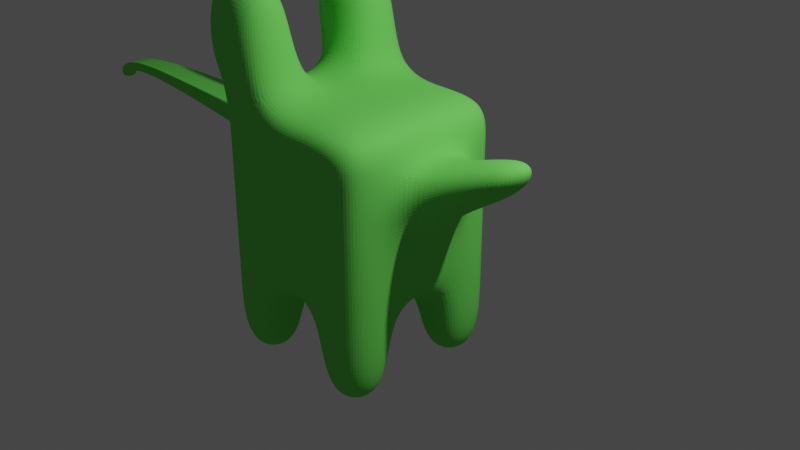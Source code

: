 # Source: blend.blend  (saved by Blender 3.3.6; exported with 4.5.12 LTS)
import bpy
from mathutils import Matrix  # noqa: F401  (used for matrix-valued properties, if any)

bpy.ops.wm.read_factory_settings(use_empty=True)
scene = bpy.context.scene
scene.name = 'Scene'

# ---- collections
col_collection = bpy.data.collections.new('Collection'); scene.collection.children.link(col_collection)

# ---- materials (node trees are filled in below, after node groups)
mat_material = bpy.data.materials.new('Material')
mat_material.alpha_threshold = 0.0
mat_material.use_transparent_shadow = False
mat_material.diffuse_color = (0.1763, 0.8, 0.1231, 1.0)
mat_material.roughness = 0.5
mat_material.line_color = (0.0, 0.0, 0.0, 1.0)

# ---- material node trees

# ---- world
world_world = bpy.data.worlds.new('World'); scene.world = world_world
world_world.use_nodes = True; world_world.node_tree.nodes.clear()
_N = world_world.node_tree.nodes; _L = world_world.node_tree.links
n0 = _N.new('ShaderNodeOutputWorld'); n0.name = 'World Output'; n0.location = (300, 300)
n1 = _N.new('ShaderNodeBackground'); n1.name = 'Background'; n1.location = (10, 300)
n1.inputs[0].default_value = (0.05088, 0.05088, 0.05088, 1.0)
_L.new(n1.outputs[0], n0.inputs[0])
n0.is_active_output = True
world_world.color = (0.05088, 0.05088, 0.05088)
world_world.use_sun_shadow = False
world_world.sun_shadow_jitter_overblur = 0.0

# ---- cameras
cam_camera = bpy.data.cameras.new('Camera')
cam_camera.clip_end = 100.0
cam_camera.ortho_scale = 7.314

# ---- lights
light_light = bpy.data.lights.new('Light', 'POINT')
light_light.transmission_factor = 0.0
light_light.energy = 1000.0
light_light.shadow_soft_size = 0.1
light_light.shadow_maximum_resolution = 0.006
light_light.use_absolute_resolution = True

# ---- meshes
me_cube = bpy.data.meshes.new('Cube')
me_cube.from_pydata([(1.0, 1.0, 1.0), (1.0, 1.0, -1.0), (1.0, -1.0, 1.0), (1.0, -1.0, -1.0), (-1.0, 0.856, 1.144), (-1.0, 1.0, -1.0), (-1.0, -0.856, 1.144), (-1.0, -1.0, -1.0), (-1.0, 0.3333, -1.0), (-1.0, -0.3333, -1.0), (1.0, 0.3333, 1.0), (1.0, -0.3333, 1.0), (-1.0, -0.4773, 1.144), (-1.0, 0.4773, 1.144), (1.0, -0.3333, -1.0), (1.0, 0.3333, -1.0), (0.3281, 1.0, -1.0), (-0.3386, 1.0, -1.0), (0.3281, -1.0, 1.0), (-0.3386, -1.0, 1.0), (-0.3386, -1.0, -1.0), (0.3281, -1.0, -1.0), (-0.3386, 1.0, 1.0), (0.3281, 1.0, 1.0), (0.3281, 0.3333, -1.0), (-0.3386, 0.3333, -1.0), (0.3281, -0.3333, -1.0), (-0.3386, -0.3333, -1.0), (-0.3386, 0.3333, 1.0), (0.3281, 0.3333, 1.0), (-0.3386, -0.3333, 1.0), (0.3281, -0.3333, 1.0), (-1.0, -0.3333, -1.936), (-1.0, -1.0, -1.936), (-0.3386, 1.0, -1.936), (-1.0, 1.0, -1.936), (0.3281, -1.0, -1.936), (1.0, -1.0, -1.936), (1.0, 0.3333, -1.936), (1.0, 1.0, -1.936), (-1.0, 0.3333, -1.936), (1.0, -0.3333, -1.936), (-0.3386, 0.3333, -1.936), (-0.3386, -0.3333, -1.936), (0.3281, 1.0, -1.936), (-0.3386, -1.0, -1.936), (0.3281, 0.3333, -1.936), (0.3281, -0.3333, -1.936), (-0.3386, -1.0, 2.187), (-1.0, -0.856, 2.043), (-1.0, 0.4773, 2.043), (-1.0, 0.856, 2.043), (-1.0, -0.4773, 2.043), (-0.3386, 1.0, 2.187), (-0.3386, 0.3333, 2.187), (-0.3386, -0.3333, 2.187), (-1.0, 0.3333, 1.0), (-1.0, 1.0, 1.0), (-1.0, -1.0, 1.0), (-1.0, -0.3333, 1.0), (-1.0, 0.3333, 2.187), (-1.0, 1.0, 2.187), (-1.0, -1.0, 2.187), (-1.0, -0.3333, 2.187), (-1.0, 0.3333, 1.0), (-1.0, 1.0, 1.0), (-1.0, -1.0, 1.0), (-1.0, -0.3333, 1.0), (-1.0, 0.3333, 2.187), (-1.0, 1.0, 2.187), (-1.0, -1.0, 2.187), (-1.0, -0.3333, 2.187), (-0.746, 0.4773, 1.144), (-0.746, 0.856, 1.144), (-0.746, -0.856, 1.144), (-0.746, -0.4773, 1.144), (-0.746, 0.4773, 2.043), (-0.746, 0.856, 2.043), (-0.746, -0.856, 2.043), (-0.746, -0.4773, 2.043), (1.0, 1.0, 0.0), (-1.0, -1.0, 0.0), (1.0, -1.0, 0.0), (-1.0, 1.0, 0.0), (1.0, 0.3333, 0.0), (1.0, -0.3333, 0.0), (-1.0, -0.2949, 0.03843), (-1.0, 0.2949, 0.03843), (-0.3386, 1.0, 0.0), (0.3281, 1.0, 0.0), (0.3281, -1.0, 0.0), (-0.3386, -1.0, 0.0), (-1.0, -1.0, 0.5), (1.0, 1.0, 0.5), (1.0, -1.0, 0.5), (-1.0, 1.0, 0.5), (1.0, 0.3333, 0.5), (1.0, -0.3333, 0.5), (-1.0, -0.2949, 0.4616), (-1.0, 0.2949, 0.4616), (-0.3386, 1.0, 0.5), (0.3281, 1.0, 0.5), (0.3281, -1.0, 0.5), (-0.3386, -1.0, 0.5), (-1.0, -0.3333, 0.5), (-1.0, -0.3333, 0.0), (-1.0, 0.3333, 0.5), (-1.0, 0.3333, 0.0), (-1.0, -0.3333, 0.5), (-1.0, -0.3333, 0.0), (-1.0, 0.3333, 0.5), (-1.0, 0.3333, 0.0), (-1.0, -0.3333, 0.5), (-1.0, -0.3333, 0.0), (-1.0, 0.3333, 0.5), (-1.0, 0.3333, 0.0), (-1.0, -0.3333, 0.5), (-1.0, -0.3333, 0.0), (-1.0, 0.3333, 0.5), (-1.0, 0.3333, 0.0), (-3.986, -0.1309, 0.5089), (-3.986, -0.1309, 0.3641), (-3.986, 0.07088, 0.5089), (-3.986, 0.07088, 0.3641), (-1.0, -0.2949, 0.3974), (-1.0, 0.2949, 0.3974), (-3.986, -0.1309, 0.4869), (-3.986, 0.07088, 0.4869), (-4.317, -0.1267, 0.2502), (-4.317, -0.1267, 0.1146), (-4.317, 0.0659, 0.2502), (-4.317, 0.0659, 0.1146), (-4.317, -0.1313, 0.2328), (-4.317, 0.0705, 0.2328), (-4.317, -0.1313, 0.2548), (-4.317, -0.1313, 0.11), (-4.317, 0.0705, 0.2548), (-4.317, 0.0705, 0.11), (-4.317, -0.1313, 0.2328), (-4.317, 0.0705, 0.2328), (-4.317, -0.1313, 0.2548), (-4.317, 0.0705, 0.2548), (-4.317, -0.1313, 0.11), (-4.317, 0.0705, 0.11), (-4.25, -0.1267, 0.2502), (-4.25, 0.0659, 0.2502), (-4.25, -0.1267, 0.1146), (-4.25, 0.0659, 0.1146), (2.126, 0.515, 1.011), (2.126, 0.515, 0.5112), (2.126, -0.1516, 1.011), (2.126, -0.1516, 0.5112)], [], [(22, 57, 61, 53), (103, 19, 58, 92), (106, 56, 57, 95), (8, 5, 35, 40), (97, 11, 2, 94), (101, 23, 0, 93), (93, 0, 10, 96), (96, 10, 11, 97), (1, 15, 38, 39), (24, 15, 14, 26), (92, 58, 59, 104), (104, 59, 56, 106), (28, 22, 53, 54), (28, 56, 59, 30), (10, 29, 31, 11), (29, 28, 30, 31), (0, 23, 29, 10), (23, 22, 28, 29), (8, 25, 27, 9), (25, 24, 26, 27), (14, 3, 37, 41), (17, 16, 24, 25), (95, 57, 22, 100), (100, 22, 23, 101), (21, 26, 47, 36), (27, 26, 21, 20), (94, 2, 18, 102), (102, 18, 19, 103), (11, 31, 18, 2), (31, 30, 19, 18), (47, 41, 37, 36), (44, 39, 38, 46), (35, 34, 42, 40), (32, 43, 45, 33), (17, 25, 42, 34), (16, 1, 39, 44), (15, 24, 46, 38), (24, 16, 44, 46), (25, 8, 40, 42), (7, 9, 32, 33), (3, 21, 36, 37), (9, 27, 43, 32), (5, 17, 34, 35), (26, 14, 41, 47), (27, 20, 45, 43), (20, 7, 33, 45), (55, 63, 62, 48), (53, 61, 60, 54), (58, 19, 48, 62), (19, 30, 55, 48), (30, 59, 63, 55), (49, 52, 79, 78), (56, 28, 54, 60), (6, 49, 78, 74), (64, 65, 57, 56), (66, 67, 59, 58), (69, 68, 60, 61), (71, 70, 62, 63), (65, 69, 61, 57), (70, 66, 58, 62), (67, 71, 63, 59), (68, 64, 56, 60), (13, 4, 65, 64), (6, 12, 67, 66), (51, 50, 68, 69), (52, 49, 70, 71), (4, 51, 69, 65), (49, 6, 66, 70), (12, 52, 71, 67), (50, 13, 64, 68), (73, 72, 76, 77), (75, 74, 78, 79), (12, 6, 74, 75), (52, 12, 75, 79), (51, 4, 73, 77), (50, 51, 77, 76), (4, 13, 72, 73), (13, 50, 76, 72), (21, 90, 91, 20), (3, 82, 90, 21), (17, 88, 89, 16), (5, 83, 88, 17), (9, 105, 107, 8), (7, 81, 105, 9), (15, 84, 85, 14), (1, 80, 84, 15), (16, 89, 80, 1), (14, 85, 82, 3), (8, 107, 83, 5), (20, 91, 81, 7), (90, 102, 103, 91), (82, 94, 102, 90), (88, 100, 101, 89), (83, 95, 100, 88), (87, 86, 121, 123), (81, 92, 104, 105), (84, 96, 148, 149), (80, 93, 96, 84), (89, 101, 93, 80), (85, 97, 94, 82), (107, 106, 95, 83), (91, 103, 92, 81), (108, 109, 105, 104), (111, 110, 106, 107), (109, 111, 107, 105), (110, 108, 104, 106), (112, 113, 109, 108), (115, 114, 110, 111), (113, 115, 111, 109), (114, 112, 108, 110), (116, 117, 113, 112), (119, 118, 114, 115), (117, 119, 115, 113), (118, 116, 112, 114), (98, 86, 117, 116), (87, 99, 118, 119), (86, 87, 119, 117), (99, 98, 116, 118), (121, 120, 134, 135), (86, 98, 120, 121), (99, 122, 127, 125), (99, 87, 123, 122), (124, 125, 127, 126), (123, 121, 135, 137), (98, 99, 125, 124), (120, 98, 124, 126), (130, 131, 147, 145), (141, 140, 132, 133), (126, 127, 139, 138), (120, 126, 138, 134), (127, 122, 136, 139), (122, 123, 137, 136), (140, 142, 135, 134), (143, 141, 136, 137), (142, 143, 137, 135), (133, 132, 138, 139), (141, 133, 139, 136), (132, 140, 134, 138), (130, 128, 140, 141), (128, 129, 142, 140), (131, 130, 141, 143), (129, 131, 143, 142), (146, 144, 145, 147), (128, 130, 145, 144), (131, 129, 146, 147), (129, 128, 144, 146), (149, 148, 150, 151), (96, 97, 150, 148), (85, 84, 149, 151), (97, 85, 151, 150)])
_uv = me_cube.uv_layers.new(name='UVMap')
_uv.uv.foreach_set('vector', [0.625, 0.3327, 0.625, 0.25, 0.625, 0.25, 0.625, 0.3327, 0.5625, 0.9173, 0.625, 0.9173, 0.625, 1.0, 0.5625, 1.0, 0.5625, 0.1667, 0.625, 0.1667, 0.625, 0.25, 0.5625, 0.25, 0.375, 0.1667, 0.375, 0.25, 0.375, 0.25, 0.375, 0.1667, 0.5625, 0.6667, 0.625, 0.6667, 0.625, 0.75, 0.5625, 0.75, 0.5625, 0.416, 0.625, 0.416, 0.625, 0.5, 0.5625, 0.5, 0.5625, 0.5, 0.625, 0.5, 0.625, 0.5833, 0.5625, 0.5833, 0.5625, 0.5833, 0.625, 0.5833, 0.625, 0.6667, 0.5625, 0.6667, 0.375, 0.5, 0.375, 0.5833, 0.375, 0.5833, 0.375, 0.5, 0.291, 0.5833, 0.375, 0.5833, 0.375, 0.6667, 0.291, 0.6667, 0.5625, 0.0, 0.625, 0.0, 0.625, 0.08333, 0.5625, 0.08333, 0.5625, 0.08333, 0.625, 0.08333, 0.625, 0.1667, 0.5625, 0.1667, 0.7923, 0.5833, 0.7923, 0.5, 0.7923, 0.5, 0.7923, 0.5833, 0.7923, 0.5833, 0.875, 0.5833, 0.875, 0.6667, 0.7923, 0.6667, 0.625, 0.5833, 0.709, 0.5833, 0.709, 0.6667, 0.625, 0.6667, 0.709, 0.5833, 0.7923, 0.5833, 0.7923, 0.6667, 0.709, 0.6667, 0.625, 0.5, 0.709, 0.5, 0.709, 0.5833, 0.625, 0.5833, 0.709, 0.5, 0.7923, 0.5, 0.7923, 0.5833, 0.709, 0.5833, 0.125, 0.5833, 0.2077, 0.5833, 0.2077, 0.6667, 0.125, 0.6667, 0.2077, 0.5833, 0.291, 0.5833, 0.291, 0.6667, 0.2077, 0.6667, 0.375, 0.6667, 0.375, 0.75, 0.375, 0.75, 0.375, 0.6667, 0.2077, 0.5, 0.291, 0.5, 0.291, 0.5833, 0.2077, 0.5833, 0.5625, 0.25, 0.625, 0.25, 0.625, 0.3327, 0.5625, 0.3327, 0.5625, 0.3327, 0.625, 0.3327, 0.625, 0.416, 0.5625, 0.416, 0.291, 0.75, 0.291, 0.6667, 0.291, 0.6667, 0.291, 0.75, 0.2077, 0.6667, 0.291, 0.6667, 0.291, 0.75, 0.2077, 0.75, 0.5625, 0.75, 0.625, 0.75, 0.625, 0.834, 0.5625, 0.834, 0.5625, 0.834, 0.625, 0.834, 0.625, 0.9173, 0.5625, 0.9173, 0.625, 0.6667, 0.709, 0.6667, 0.709, 0.75, 0.625, 0.75, 0.709, 0.6667, 0.7923, 0.6667, 0.7923, 0.75, 0.709, 0.75, 0.291, 0.6667, 0.375, 0.6667, 0.375, 0.75, 0.291, 0.75, 0.291, 0.5, 0.375, 0.5, 0.375, 0.5833, 0.291, 0.5833, 0.125, 0.5, 0.2077, 0.5, 0.2077, 0.5833, 0.125, 0.5833, 0.125, 0.6667, 0.2077, 0.6667, 0.2077, 0.75, 0.125, 0.75, 0.2077, 0.5, 0.2077, 0.5833, 0.2077, 0.5833, 0.2077, 0.5, 0.375, 0.416, 0.375, 0.5, 0.375, 0.5, 0.375, 0.416, 0.375, 0.5833, 0.291, 0.5833, 0.291, 0.5833, 0.375, 0.5833, 0.291, 0.5833, 0.291, 0.5, 0.291, 0.5, 0.291, 0.5833, 0.2077, 0.5833, 0.125, 0.5833, 0.125, 0.5833, 0.2077, 0.5833, 0.375, 0.0, 0.375, 0.08333, 0.375, 0.08333, 0.375, 0.0, 0.375, 0.75, 0.375, 0.834, 0.375, 0.834, 0.375, 0.75, 0.125, 0.6667, 0.2077, 0.6667, 0.2077, 0.6667, 0.125, 0.6667, 0.375, 0.25, 0.375, 0.3327, 0.375, 0.3327, 0.375, 0.25, 0.291, 0.6667, 0.375, 0.6667, 0.375, 0.6667, 0.291, 0.6667, 0.2077, 0.6667, 0.2077, 0.75, 0.2077, 0.75, 0.2077, 0.6667, 0.375, 0.9173, 0.375, 1.0, 0.375, 1.0, 0.375, 0.9173, 0.7923, 0.6667, 0.875, 0.6667, 0.875, 0.75, 0.7923, 0.75, 0.7923, 0.5, 0.875, 0.5, 0.875, 0.5833, 0.7923, 0.5833, 0.625, 1.0, 0.625, 0.9173, 0.625, 0.9173, 0.625, 1.0, 0.7923, 0.75, 0.7923, 0.6667, 0.7923, 0.6667, 0.7923, 0.75, 0.7923, 0.6667, 0.875, 0.6667, 0.875, 0.6667, 0.7923, 0.6667, 0.625, 0.018, 0.625, 0.06534, 0.625, 0.06534, 0.625, 0.018, 0.875, 0.5833, 0.7923, 0.5833, 0.7923, 0.5833, 0.875, 0.5833, 0.625, 0.018, 0.625, 0.018, 0.625, 0.018, 0.625, 0.018, 0.625, 0.1667, 0.625, 0.25, 0.625, 0.25, 0.625, 0.1667, 0.625, 0.0, 0.625, 0.08333, 0.625, 0.08333, 0.625, 0.0, 0.625, 0.25, 0.625, 0.1667, 0.625, 0.1667, 0.625, 0.25, 0.625, 0.08333, 0.625, 0.0, 0.625, 0.0, 0.625, 0.08333, 0.0, 0.0, 0.0, 0.0, 0.0, 0.0, 0.0, 0.0, 0.0, 0.0, 0.0, 0.0, 0.0, 0.0, 0.0, 0.0, 0.0, 0.0, 0.0, 0.0, 0.0, 0.0, 0.0, 0.0, 0.0, 0.0, 0.0, 0.0, 0.0, 0.0, 0.0, 0.0, 0.625, 0.1847, 0.625, 0.232, 0.625, 0.25, 0.625, 0.1667, 0.625, 0.018, 0.625, 0.06534, 0.625, 0.08333, 0.625, 0.0, 0.625, 0.232, 0.625, 0.1847, 0.625, 0.1667, 0.625, 0.25, 0.625, 0.06534, 0.625, 0.018, 0.625, 0.0, 0.625, 0.08333, 0.625, 0.232, 0.625, 0.232, 0.625, 0.25, 0.625, 0.25, 0.625, 0.018, 0.625, 0.018, 0.625, 0.0, 0.625, 0.0, 0.625, 0.06534, 0.625, 0.06534, 0.625, 0.08333, 0.625, 0.08333, 0.625, 0.1847, 0.625, 0.1847, 0.625, 0.1667, 0.625, 0.1667, 0.625, 0.232, 0.625, 0.1847, 0.625, 0.1847, 0.625, 0.232, 0.625, 0.06534, 0.625, 0.018, 0.625, 0.018, 0.625, 0.06534, 0.625, 0.06534, 0.625, 0.018, 0.625, 0.018, 0.625, 0.06534, 0.625, 0.06534, 0.625, 0.06534, 0.625, 0.06534, 0.625, 0.06534, 0.625, 0.232, 0.625, 0.232, 0.625, 0.232, 0.625, 0.232, 0.625, 0.1847, 0.625, 0.232, 0.625, 0.232, 0.625, 0.1847, 0.625, 0.232, 0.625, 0.1847, 0.625, 0.1847, 0.625, 0.232, 0.625, 0.1847, 0.625, 0.1847, 0.625, 0.1847, 0.625, 0.1847, 0.375, 0.834, 0.5, 0.834, 0.5, 0.9173, 0.375, 0.9173, 0.375, 0.75, 0.5, 0.75, 0.5, 0.834, 0.375, 0.834, 0.375, 0.3327, 0.5, 0.3327, 0.5, 0.416, 0.375, 0.416, 0.375, 0.25, 0.5, 0.25, 0.5, 0.3327, 0.375, 0.3327, 0.375, 0.08333, 0.5, 0.08333, 0.5, 0.1667, 0.375, 0.1667, 0.375, 0.0, 0.5, 0.0, 0.5, 0.08333, 0.375, 0.08333, 0.375, 0.5833, 0.5, 0.5833, 0.5, 0.6667, 0.375, 0.6667, 0.375, 0.5, 0.5, 0.5, 0.5, 0.5833, 0.375, 0.5833, 0.375, 0.416, 0.5, 0.416, 0.5, 0.5, 0.375, 0.5, 0.375, 0.6667, 0.5, 0.6667, 0.5, 0.75, 0.375, 0.75, 0.375, 0.1667, 0.5, 0.1667, 0.5, 0.25, 0.375, 0.25, 0.375, 0.9173, 0.5, 0.9173, 0.5, 1.0, 0.375, 1.0, 0.5, 0.834, 0.5625, 0.834, 0.5625, 0.9173, 0.5, 0.9173, 0.5, 0.75, 0.5625, 0.75, 0.5625, 0.834, 0.5, 0.834, 0.5, 0.3327, 0.5625, 0.3327, 0.5625, 0.416, 0.5, 0.416, 0.5, 0.25, 0.5625, 0.25, 0.5625, 0.3327, 0.5, 0.3327, 0.5048, 0.1619, 0.5048, 0.08814, 0.5048, 0.08814, 0.5048, 0.1619, 0.5, 0.0, 0.5625, 0.0, 0.5625, 0.08333, 0.5, 0.08333, 0.5, 0.5833, 0.5625, 0.5833, 0.5625, 0.5833, 0.5, 0.5833, 0.5, 0.5, 0.5625, 0.5, 0.5625, 0.5833, 0.5, 0.5833, 0.5, 0.416, 0.5625, 0.416, 0.5625, 0.5, 0.5, 0.5, 0.5, 0.6667, 0.5625, 0.6667, 0.5625, 0.75, 0.5, 0.75, 0.5, 0.1667, 0.5625, 0.1667, 0.5625, 0.25, 0.5, 0.25, 0.5, 0.9173, 0.5625, 0.9173, 0.5625, 1.0, 0.5, 1.0, 0.0, 0.0, 0.0, 0.0, 0.0, 0.0, 0.0, 0.0, 0.0, 0.0, 0.0, 0.0, 0.0, 0.0, 0.0, 0.0, 0.5, 0.08333, 0.5, 0.1667, 0.5, 0.1667, 0.5, 0.08333, 0.5625, 0.1667, 0.5625, 0.08333, 0.5625, 0.08333, 0.5625, 0.1667, 0.0, 0.0, 0.0, 0.0, 0.0, 0.0, 0.0, 0.0, 0.0, 0.0, 0.0, 0.0, 0.0, 0.0, 0.0, 0.0, 0.5, 0.08333, 0.5, 0.1667, 0.5, 0.1667, 0.5, 0.08333, 0.5625, 0.1667, 0.5625, 0.08333, 0.5625, 0.08333, 0.5625, 0.1667, 0.0, 0.0, 0.0, 0.0, 0.0, 0.0, 0.0, 0.0, 0.0, 0.0, 0.0, 0.0, 0.0, 0.0, 0.0, 0.0, 0.5, 0.08333, 0.5, 0.1667, 0.5, 0.1667, 0.5, 0.08333, 0.5625, 0.1667, 0.5625, 0.08333, 0.5625, 0.08333, 0.5625, 0.1667, 0.5577, 0.08814, 0.5048, 0.08814, 0.5, 0.08333, 0.5625, 0.08333, 0.5048, 0.1619, 0.5577, 0.1619, 0.5625, 0.1667, 0.5, 0.1667, 0.5048, 0.08814, 0.5048, 0.1619, 0.5, 0.1667, 0.5, 0.08333, 0.5577, 0.1619, 0.5577, 0.08814, 0.5625, 0.08333, 0.5625, 0.1667, 0.5048, 0.08814, 0.5577, 0.08814, 0.5577, 0.08814, 0.5048, 0.08814, 0.5048, 0.08814, 0.5577, 0.08814, 0.5577, 0.08814, 0.5048, 0.08814, 0.5577, 0.1619, 0.5577, 0.1619, 0.5577, 0.1619, 0.5577, 0.1619, 0.5577, 0.1619, 0.5048, 0.1619, 0.5048, 0.1619, 0.5577, 0.1619, 0.5577, 0.08814, 0.5577, 0.1619, 0.5577, 0.1619, 0.5577, 0.08814, 0.5048, 0.1619, 0.5048, 0.08814, 0.5048, 0.08814, 0.5048, 0.1619, 0.5577, 0.08814, 0.5577, 0.1619, 0.5577, 0.1619, 0.5577, 0.08814, 0.5577, 0.08814, 0.5577, 0.08814, 0.5577, 0.08814, 0.5577, 0.08814, 0.556, 0.1602, 0.5065, 0.1602, 0.5065, 0.1602, 0.556, 0.1602, 0.5577, 0.1619, 0.5577, 0.08814, 0.5577, 0.08814, 0.5577, 0.1619, 0.5577, 0.08814, 0.5577, 0.1619, 0.5577, 0.1619, 0.5577, 0.08814, 0.5577, 0.08814, 0.5577, 0.08814, 0.5577, 0.08814, 0.5577, 0.08814, 0.5577, 0.1619, 0.5577, 0.1619, 0.5577, 0.1619, 0.5577, 0.1619, 0.5577, 0.1619, 0.5048, 0.1619, 0.5048, 0.1619, 0.5577, 0.1619, 0.0, 0.0, 0.0, 0.0, 0.0, 0.0, 0.0, 0.0, 0.0, 0.0, 0.0, 0.0, 0.0, 0.0, 0.0, 0.0, 0.5048, 0.08814, 0.5048, 0.1619, 0.5048, 0.1619, 0.5048, 0.08814, 0.5577, 0.1619, 0.5577, 0.08814, 0.5577, 0.08814, 0.5577, 0.1619, 0.0, 0.0, 0.0, 0.0, 0.0, 0.0, 0.0, 0.0, 0.0, 0.0, 0.0, 0.0, 0.0, 0.0, 0.0, 0.0, 0.556, 0.1602, 0.556, 0.08981, 0.5577, 0.08814, 0.5577, 0.1619, 0.556, 0.08981, 0.5065, 0.08981, 0.5048, 0.08814, 0.5577, 0.08814, 0.5065, 0.1602, 0.556, 0.1602, 0.5577, 0.1619, 0.5048, 0.1619, 0.5065, 0.08981, 0.5065, 0.1602, 0.5048, 0.1619, 0.5048, 0.08814, 0.5065, 0.08981, 0.556, 0.08981, 0.556, 0.1602, 0.5065, 0.1602, 0.556, 0.08981, 0.556, 0.1602, 0.556, 0.1602, 0.556, 0.08981, 0.5065, 0.1602, 0.5065, 0.08981, 0.5065, 0.08981, 0.5065, 0.1602, 0.5065, 0.08981, 0.556, 0.08981, 0.556, 0.08981, 0.5065, 0.08981, 0.5, 0.5833, 0.5625, 0.5833, 0.5625, 0.6667, 0.5, 0.6667, 0.5625, 0.5833, 0.5625, 0.6667, 0.5625, 0.6667, 0.5625, 0.5833, 0.5, 0.6667, 0.5, 0.5833, 0.5, 0.5833, 0.5, 0.6667, 0.5625, 0.6667, 0.5, 0.6667, 0.5, 0.6667, 0.5625, 0.6667])
me_cube.materials.append(mat_material)
me_cube.use_mirror_vertex_groups = False
me_cube.update()

# ---- objects
ob_cube = bpy.data.objects.new('Cube', me_cube)
ob_light = bpy.data.objects.new('Light', light_light)
ob_camera = bpy.data.objects.new('Camera', cam_camera)

# ---- transforms, parenting, visibility, modifiers, constraints
ob_cube.location = (-0.3705, -0.2081, 0.2978)
ob_cube.lock_rotations_4d = False
ob_cube.empty_display_type = 'ARROWS'
ob_cube.lineart.crease_threshold = 0.0
_m = ob_cube.modifiers.new('Подразделения', 'SUBSURF')
_m.levels = 4
_m.render_levels = 4
ob_light.location = (4.076, 1.005, 5.904)
ob_light.rotation_euler = (0.6503, 0.05522, 1.866)
ob_light.lock_rotations_4d = False
ob_light.empty_display_type = 'ARROWS'
ob_light.color = (0.0, 0.0, 0.0, 0.0)
ob_light.lineart.crease_threshold = 0.0
ob_camera.location = (7.359, -6.926, 4.958)
ob_camera.rotation_euler = (1.109, 0.0, 0.8149)
ob_camera.lock_rotations_4d = False
ob_camera.empty_display_type = 'ARROWS'
ob_camera.color = (0.0, 0.0, 0.0, 0.0)
ob_camera.display_type = 'WIRE'
ob_camera.lineart.crease_threshold = 0.0

# ---- collection membership
col_collection.objects.link(ob_cube)
col_collection.objects.link(ob_light)
col_collection.objects.link(ob_camera)

# ---- scene / render settings (as saved in the file)
scene.camera = ob_camera
scene.frame_start = 1; scene.frame_end = 250; scene.frame_set(1)
scene.render.engine = 'BLENDER_EEVEE_NEXT'
scene.cycles.sampling_pattern = 'TABULATED_SOBOL'
scene.cycles.use_light_tree = False
scene.view_settings.view_transform = 'Filmic'
bpy.context.view_layer.update()
